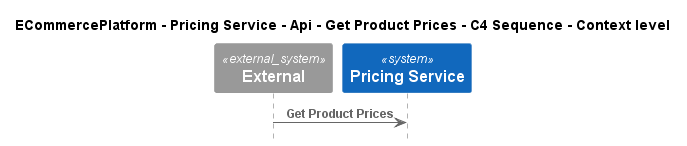

The diagram above was rendered by PlantUML. Its source (embedded in the PNG):
@startuml
!include ..\..\..\..\..\..\..\.c4s\C4_Sequence.puml

title ECommercePlatform - Pricing Service - Api - Get Product Prices - C4 Sequence - Context level

System_Ext(C4InterFlow.SoftwareSystems.ExternalSystem, "External", "")
System(ECommercePlatform.SoftwareSystems.PricingService, "Pricing Service", "")

Rel(C4InterFlow.SoftwareSystems.ExternalSystem, ECommercePlatform.SoftwareSystems.PricingService, "Get Product Prices")


@enduml